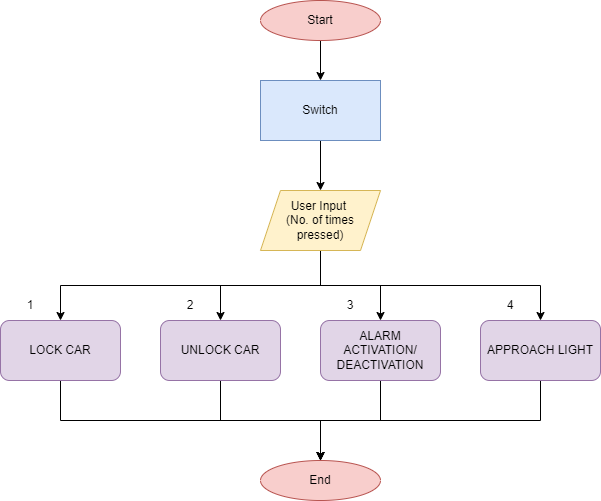

The diagram above was exported from draw.io. Its source (the exported page's mxGraphModel, read from the mxfile embedded in the PNG):
<mxGraphModel dx="782" dy="460" grid="1" gridSize="10" guides="1" tooltips="1" connect="1" arrows="1" fold="1" page="1" pageScale="1" pageWidth="827" pageHeight="1169" math="0" shadow="0">
  <root>
    <mxCell id="WIyWlLk6GJQsqaUBKTNV-0" />
    <mxCell id="WIyWlLk6GJQsqaUBKTNV-1" parent="WIyWlLk6GJQsqaUBKTNV-0" />
    <mxCell id="tknwrM7P5rFk5KqZtsDn-8" style="edgeStyle=orthogonalEdgeStyle;rounded=0;orthogonalLoop=1;jettySize=auto;html=1;exitX=0.5;exitY=1;exitDx=0;exitDy=0;entryX=0.5;entryY=0;entryDx=0;entryDy=0;" edge="1" parent="WIyWlLk6GJQsqaUBKTNV-1" source="tknwrM7P5rFk5KqZtsDn-0" target="tknwrM7P5rFk5KqZtsDn-1">
      <mxGeometry relative="1" as="geometry" />
    </mxCell>
    <mxCell id="tknwrM7P5rFk5KqZtsDn-0" value="Start" style="ellipse;whiteSpace=wrap;html=1;fillColor=#f8cecc;strokeColor=#b85450;" vertex="1" parent="WIyWlLk6GJQsqaUBKTNV-1">
      <mxGeometry x="300" width="120" height="40" as="geometry" />
    </mxCell>
    <mxCell id="tknwrM7P5rFk5KqZtsDn-9" style="edgeStyle=orthogonalEdgeStyle;rounded=0;orthogonalLoop=1;jettySize=auto;html=1;exitX=0.5;exitY=1;exitDx=0;exitDy=0;entryX=0.5;entryY=0;entryDx=0;entryDy=0;" edge="1" parent="WIyWlLk6GJQsqaUBKTNV-1" source="tknwrM7P5rFk5KqZtsDn-1" target="tknwrM7P5rFk5KqZtsDn-2">
      <mxGeometry relative="1" as="geometry" />
    </mxCell>
    <mxCell id="tknwrM7P5rFk5KqZtsDn-1" value="Switch" style="rounded=0;whiteSpace=wrap;html=1;fillColor=#dae8fc;strokeColor=#6c8ebf;" vertex="1" parent="WIyWlLk6GJQsqaUBKTNV-1">
      <mxGeometry x="300" y="80" width="120" height="60" as="geometry" />
    </mxCell>
    <mxCell id="tknwrM7P5rFk5KqZtsDn-11" style="edgeStyle=orthogonalEdgeStyle;rounded=0;orthogonalLoop=1;jettySize=auto;html=1;exitX=0.5;exitY=1;exitDx=0;exitDy=0;" edge="1" parent="WIyWlLk6GJQsqaUBKTNV-1" source="tknwrM7P5rFk5KqZtsDn-2" target="tknwrM7P5rFk5KqZtsDn-4">
      <mxGeometry relative="1" as="geometry" />
    </mxCell>
    <mxCell id="tknwrM7P5rFk5KqZtsDn-12" style="edgeStyle=orthogonalEdgeStyle;rounded=0;orthogonalLoop=1;jettySize=auto;html=1;exitX=0.5;exitY=1;exitDx=0;exitDy=0;entryX=0.5;entryY=0;entryDx=0;entryDy=0;" edge="1" parent="WIyWlLk6GJQsqaUBKTNV-1" source="tknwrM7P5rFk5KqZtsDn-2" target="tknwrM7P5rFk5KqZtsDn-6">
      <mxGeometry relative="1" as="geometry" />
    </mxCell>
    <mxCell id="tknwrM7P5rFk5KqZtsDn-13" style="edgeStyle=orthogonalEdgeStyle;rounded=0;orthogonalLoop=1;jettySize=auto;html=1;exitX=0.5;exitY=1;exitDx=0;exitDy=0;" edge="1" parent="WIyWlLk6GJQsqaUBKTNV-1" source="tknwrM7P5rFk5KqZtsDn-2" target="tknwrM7P5rFk5KqZtsDn-5">
      <mxGeometry relative="1" as="geometry" />
    </mxCell>
    <mxCell id="tknwrM7P5rFk5KqZtsDn-32" style="edgeStyle=orthogonalEdgeStyle;rounded=0;orthogonalLoop=1;jettySize=auto;html=1;exitX=0.5;exitY=1;exitDx=0;exitDy=0;entryX=0.5;entryY=0;entryDx=0;entryDy=0;" edge="1" parent="WIyWlLk6GJQsqaUBKTNV-1" source="tknwrM7P5rFk5KqZtsDn-2" target="tknwrM7P5rFk5KqZtsDn-3">
      <mxGeometry relative="1" as="geometry" />
    </mxCell>
    <mxCell id="tknwrM7P5rFk5KqZtsDn-2" value="User Input&amp;nbsp;&lt;br&gt;(No. of times pressed)" style="shape=parallelogram;perimeter=parallelogramPerimeter;whiteSpace=wrap;html=1;fixedSize=1;fillColor=#fff2cc;strokeColor=#d6b656;" vertex="1" parent="WIyWlLk6GJQsqaUBKTNV-1">
      <mxGeometry x="300" y="190" width="120" height="60" as="geometry" />
    </mxCell>
    <mxCell id="tknwrM7P5rFk5KqZtsDn-27" style="edgeStyle=orthogonalEdgeStyle;rounded=0;orthogonalLoop=1;jettySize=auto;html=1;exitX=0.5;exitY=1;exitDx=0;exitDy=0;" edge="1" parent="WIyWlLk6GJQsqaUBKTNV-1" source="tknwrM7P5rFk5KqZtsDn-3" target="tknwrM7P5rFk5KqZtsDn-7">
      <mxGeometry relative="1" as="geometry" />
    </mxCell>
    <mxCell id="tknwrM7P5rFk5KqZtsDn-3" value="LOCK CAR" style="rounded=1;whiteSpace=wrap;html=1;fillColor=#e1d5e7;strokeColor=#9673a6;" vertex="1" parent="WIyWlLk6GJQsqaUBKTNV-1">
      <mxGeometry x="40" y="320" width="120" height="60" as="geometry" />
    </mxCell>
    <mxCell id="tknwrM7P5rFk5KqZtsDn-28" style="edgeStyle=orthogonalEdgeStyle;rounded=0;orthogonalLoop=1;jettySize=auto;html=1;exitX=0.5;exitY=1;exitDx=0;exitDy=0;" edge="1" parent="WIyWlLk6GJQsqaUBKTNV-1" source="tknwrM7P5rFk5KqZtsDn-4">
      <mxGeometry relative="1" as="geometry">
        <mxPoint x="360" y="460" as="targetPoint" />
      </mxGeometry>
    </mxCell>
    <mxCell id="tknwrM7P5rFk5KqZtsDn-4" value="UNLOCK CAR" style="rounded=1;whiteSpace=wrap;html=1;fillColor=#e1d5e7;strokeColor=#9673a6;" vertex="1" parent="WIyWlLk6GJQsqaUBKTNV-1">
      <mxGeometry x="200" y="320" width="120" height="60" as="geometry" />
    </mxCell>
    <mxCell id="tknwrM7P5rFk5KqZtsDn-29" style="edgeStyle=orthogonalEdgeStyle;rounded=0;orthogonalLoop=1;jettySize=auto;html=1;exitX=0.5;exitY=1;exitDx=0;exitDy=0;" edge="1" parent="WIyWlLk6GJQsqaUBKTNV-1" source="tknwrM7P5rFk5KqZtsDn-5">
      <mxGeometry relative="1" as="geometry">
        <mxPoint x="360" y="460" as="targetPoint" />
      </mxGeometry>
    </mxCell>
    <mxCell id="tknwrM7P5rFk5KqZtsDn-5" value="ALARM ACTIVATION/ DEACTIVATION" style="rounded=1;whiteSpace=wrap;html=1;fillColor=#e1d5e7;strokeColor=#9673a6;" vertex="1" parent="WIyWlLk6GJQsqaUBKTNV-1">
      <mxGeometry x="360" y="320" width="120" height="60" as="geometry" />
    </mxCell>
    <mxCell id="tknwrM7P5rFk5KqZtsDn-30" style="edgeStyle=orthogonalEdgeStyle;rounded=0;orthogonalLoop=1;jettySize=auto;html=1;exitX=0.5;exitY=1;exitDx=0;exitDy=0;" edge="1" parent="WIyWlLk6GJQsqaUBKTNV-1" source="tknwrM7P5rFk5KqZtsDn-6">
      <mxGeometry relative="1" as="geometry">
        <mxPoint x="360" y="460" as="targetPoint" />
      </mxGeometry>
    </mxCell>
    <mxCell id="tknwrM7P5rFk5KqZtsDn-6" value="APPROACH LIGHT" style="rounded=1;whiteSpace=wrap;html=1;fillColor=#e1d5e7;strokeColor=#9673a6;" vertex="1" parent="WIyWlLk6GJQsqaUBKTNV-1">
      <mxGeometry x="520" y="320" width="120" height="60" as="geometry" />
    </mxCell>
    <mxCell id="tknwrM7P5rFk5KqZtsDn-7" value="End" style="ellipse;whiteSpace=wrap;html=1;fillColor=#f8cecc;strokeColor=#b85450;" vertex="1" parent="WIyWlLk6GJQsqaUBKTNV-1">
      <mxGeometry x="300" y="460" width="120" height="40" as="geometry" />
    </mxCell>
    <mxCell id="tknwrM7P5rFk5KqZtsDn-23" value="1" style="text;html=1;strokeColor=none;fillColor=none;align=center;verticalAlign=middle;whiteSpace=wrap;rounded=0;" vertex="1" parent="WIyWlLk6GJQsqaUBKTNV-1">
      <mxGeometry x="40" y="290" width="60" height="30" as="geometry" />
    </mxCell>
    <mxCell id="tknwrM7P5rFk5KqZtsDn-24" value="2" style="text;html=1;strokeColor=none;fillColor=none;align=center;verticalAlign=middle;whiteSpace=wrap;rounded=0;" vertex="1" parent="WIyWlLk6GJQsqaUBKTNV-1">
      <mxGeometry x="200" y="290" width="60" height="30" as="geometry" />
    </mxCell>
    <mxCell id="tknwrM7P5rFk5KqZtsDn-25" value="3" style="text;html=1;strokeColor=none;fillColor=none;align=center;verticalAlign=middle;whiteSpace=wrap;rounded=0;" vertex="1" parent="WIyWlLk6GJQsqaUBKTNV-1">
      <mxGeometry x="360" y="290" width="60" height="30" as="geometry" />
    </mxCell>
    <mxCell id="tknwrM7P5rFk5KqZtsDn-26" value="4" style="text;html=1;strokeColor=none;fillColor=none;align=center;verticalAlign=middle;whiteSpace=wrap;rounded=0;" vertex="1" parent="WIyWlLk6GJQsqaUBKTNV-1">
      <mxGeometry x="520" y="290" width="60" height="30" as="geometry" />
    </mxCell>
  </root>
</mxGraphModel>